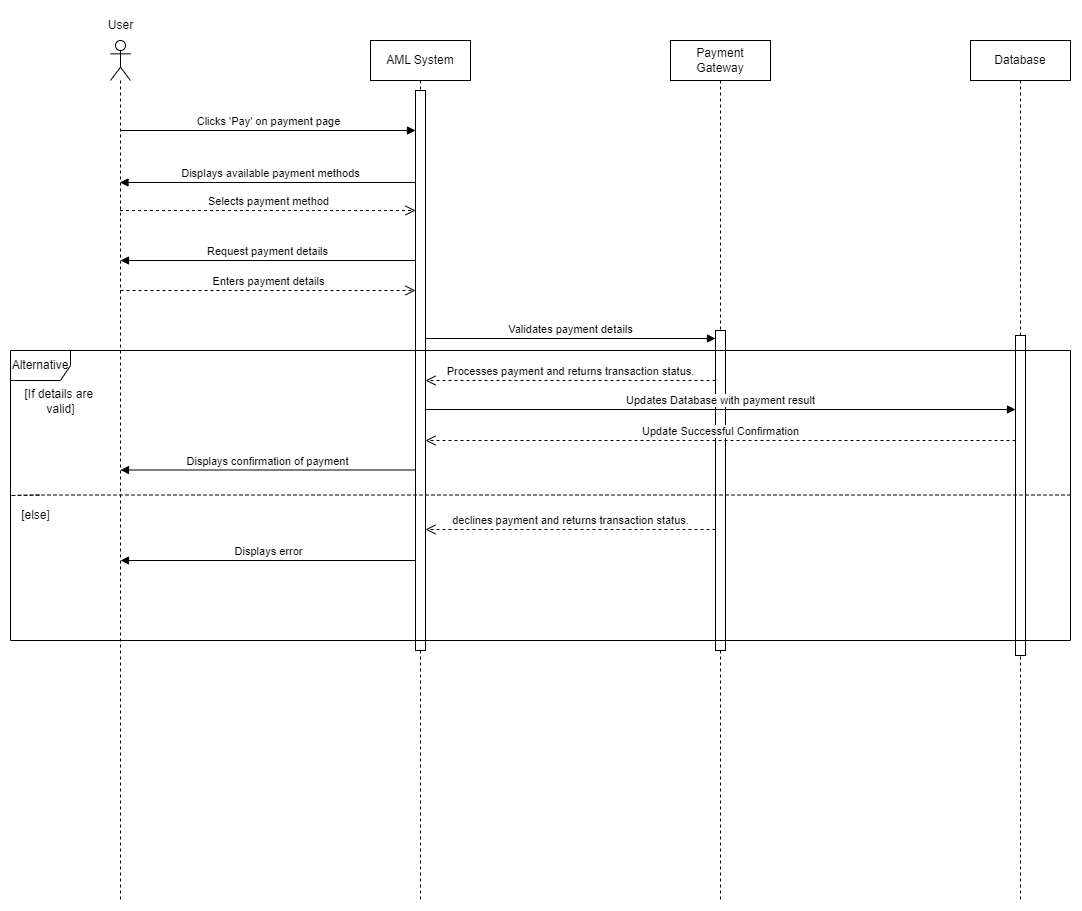

The diagram above was exported from draw.io. Its source (the exported page's mxGraphModel, read from the mxfile embedded in the PNG):
<mxGraphModel dx="1290" dy="621" grid="1" gridSize="10" guides="1" tooltips="1" connect="1" arrows="1" fold="1" page="1" pageScale="1" pageWidth="850" pageHeight="1100" math="0" shadow="0">
  <root>
    <mxCell id="0" />
    <mxCell id="1" parent="0" />
    <mxCell id="4Z2pnQFYkcTAc1SgP7d4-11" value="" style="shape=umlLifeline;perimeter=lifelinePerimeter;whiteSpace=wrap;html=1;container=1;dropTarget=0;collapsible=0;recursiveResize=0;outlineConnect=0;portConstraint=eastwest;newEdgeStyle={&quot;curved&quot;:0,&quot;rounded&quot;:0};participant=umlActor;" parent="1" vertex="1">
      <mxGeometry x="110" y="100" width="20" height="860" as="geometry" />
    </mxCell>
    <mxCell id="4Z2pnQFYkcTAc1SgP7d4-16" value="Displays available payment methods" style="html=1;verticalAlign=bottom;endArrow=block;curved=0;rounded=0;" parent="1" edge="1">
      <mxGeometry width="80" relative="1" as="geometry">
        <mxPoint x="420" y="242" as="sourcePoint" />
        <mxPoint x="119.5" y="242" as="targetPoint" />
      </mxGeometry>
    </mxCell>
    <mxCell id="4Z2pnQFYkcTAc1SgP7d4-17" value="AML System" style="shape=umlLifeline;perimeter=lifelinePerimeter;whiteSpace=wrap;html=1;container=1;dropTarget=0;collapsible=0;recursiveResize=0;outlineConnect=0;portConstraint=eastwest;newEdgeStyle={&quot;curved&quot;:0,&quot;rounded&quot;:0};" parent="1" vertex="1">
      <mxGeometry x="370" y="100" width="100" height="860" as="geometry" />
    </mxCell>
    <mxCell id="C9xBsYixTyD53O2XTpOZ-1" value="" style="html=1;points=[[0,0,0,0,5],[0,1,0,0,-5],[1,0,0,0,5],[1,1,0,0,-5]];perimeter=orthogonalPerimeter;outlineConnect=0;targetShapes=umlLifeline;portConstraint=eastwest;newEdgeStyle={&quot;curved&quot;:0,&quot;rounded&quot;:0};" parent="4Z2pnQFYkcTAc1SgP7d4-17" vertex="1">
      <mxGeometry x="45" y="50" width="10" height="560" as="geometry" />
    </mxCell>
    <mxCell id="4Z2pnQFYkcTAc1SgP7d4-18" value="Payment Gateway" style="shape=umlLifeline;perimeter=lifelinePerimeter;whiteSpace=wrap;html=1;container=1;dropTarget=0;collapsible=0;recursiveResize=0;outlineConnect=0;portConstraint=eastwest;newEdgeStyle={&quot;curved&quot;:0,&quot;rounded&quot;:0};" parent="1" vertex="1">
      <mxGeometry x="670" y="100" width="100" height="860" as="geometry" />
    </mxCell>
    <mxCell id="C9xBsYixTyD53O2XTpOZ-2" value="" style="html=1;points=[[0,0,0,0,5],[0,1,0,0,-5],[1,0,0,0,5],[1,1,0,0,-5]];perimeter=orthogonalPerimeter;outlineConnect=0;targetShapes=umlLifeline;portConstraint=eastwest;newEdgeStyle={&quot;curved&quot;:0,&quot;rounded&quot;:0};" parent="4Z2pnQFYkcTAc1SgP7d4-18" vertex="1">
      <mxGeometry x="45" y="290" width="10" height="320" as="geometry" />
    </mxCell>
    <mxCell id="4Z2pnQFYkcTAc1SgP7d4-19" value="Database" style="shape=umlLifeline;perimeter=lifelinePerimeter;whiteSpace=wrap;html=1;container=1;dropTarget=0;collapsible=0;recursiveResize=0;outlineConnect=0;portConstraint=eastwest;newEdgeStyle={&quot;curved&quot;:0,&quot;rounded&quot;:0};" parent="1" vertex="1">
      <mxGeometry x="970" y="100" width="100" height="860" as="geometry" />
    </mxCell>
    <mxCell id="C9xBsYixTyD53O2XTpOZ-3" value="" style="html=1;points=[[0,0,0,0,5],[0,1,0,0,-5],[1,0,0,0,5],[1,1,0,0,-5]];perimeter=orthogonalPerimeter;outlineConnect=0;targetShapes=umlLifeline;portConstraint=eastwest;newEdgeStyle={&quot;curved&quot;:0,&quot;rounded&quot;:0};" parent="4Z2pnQFYkcTAc1SgP7d4-19" vertex="1">
      <mxGeometry x="45" y="295" width="10" height="320" as="geometry" />
    </mxCell>
    <mxCell id="4Z2pnQFYkcTAc1SgP7d4-20" value="Selects payment method" style="html=1;verticalAlign=bottom;endArrow=open;dashed=1;endSize=8;curved=0;rounded=0;" parent="1" target="C9xBsYixTyD53O2XTpOZ-1" edge="1">
      <mxGeometry relative="1" as="geometry">
        <mxPoint x="119.5" y="270" as="sourcePoint" />
        <mxPoint x="410" y="270" as="targetPoint" />
      </mxGeometry>
    </mxCell>
    <mxCell id="4Z2pnQFYkcTAc1SgP7d4-21" value="Request payment details" style="html=1;verticalAlign=bottom;endArrow=block;curved=0;rounded=0;" parent="1" source="C9xBsYixTyD53O2XTpOZ-1" edge="1">
      <mxGeometry width="80" relative="1" as="geometry">
        <mxPoint x="410" y="320" as="sourcePoint" />
        <mxPoint x="120" y="320" as="targetPoint" />
      </mxGeometry>
    </mxCell>
    <mxCell id="4Z2pnQFYkcTAc1SgP7d4-22" value="Enters payment details" style="html=1;verticalAlign=bottom;endArrow=open;dashed=1;endSize=8;curved=0;rounded=0;" parent="1" target="C9xBsYixTyD53O2XTpOZ-1" edge="1">
      <mxGeometry relative="1" as="geometry">
        <mxPoint x="120" y="350" as="sourcePoint" />
        <mxPoint x="410" y="350" as="targetPoint" />
      </mxGeometry>
    </mxCell>
    <mxCell id="4Z2pnQFYkcTAc1SgP7d4-24" value="Validates payment details" style="html=1;verticalAlign=bottom;endArrow=block;curved=0;rounded=0;" parent="1" edge="1">
      <mxGeometry width="80" relative="1" as="geometry">
        <mxPoint x="425" y="398" as="sourcePoint" />
        <mxPoint x="715" y="398" as="targetPoint" />
      </mxGeometry>
    </mxCell>
    <mxCell id="4Z2pnQFYkcTAc1SgP7d4-25" value="Processes payment and returns transaction status." style="html=1;verticalAlign=bottom;endArrow=open;dashed=1;endSize=8;curved=0;rounded=0;" parent="1" edge="1">
      <mxGeometry relative="1" as="geometry">
        <mxPoint x="715" y="440" as="sourcePoint" />
        <mxPoint x="425" y="440" as="targetPoint" />
      </mxGeometry>
    </mxCell>
    <mxCell id="4Z2pnQFYkcTAc1SgP7d4-26" value="Alternative" style="shape=umlFrame;whiteSpace=wrap;html=1;pointerEvents=0;" parent="1" vertex="1">
      <mxGeometry x="10" y="410" width="1060" height="290" as="geometry" />
    </mxCell>
    <mxCell id="4Z2pnQFYkcTAc1SgP7d4-34" value="[If details are&amp;nbsp;&lt;div&gt;valid]&lt;/div&gt;" style="text;html=1;align=center;verticalAlign=middle;resizable=0;points=[];autosize=1;strokeColor=none;fillColor=none;" parent="1" vertex="1">
      <mxGeometry x="10" y="441" width="100" height="40" as="geometry" />
    </mxCell>
    <mxCell id="4Z2pnQFYkcTAc1SgP7d4-36" value="Updates Database&amp;nbsp;with payment result" style="html=1;verticalAlign=bottom;endArrow=block;curved=0;rounded=0;" parent="1" edge="1">
      <mxGeometry width="80" relative="1" as="geometry">
        <mxPoint x="425" y="469" as="sourcePoint" />
        <mxPoint x="1015" y="469" as="targetPoint" />
      </mxGeometry>
    </mxCell>
    <mxCell id="4Z2pnQFYkcTAc1SgP7d4-37" value="" style="endArrow=none;dashed=1;html=1;rounded=0;verticalAlign=middle;labelPosition=center;verticalLabelPosition=middle;align=center;movable=1;resizable=1;rotatable=1;deletable=1;editable=1;locked=0;connectable=1;" parent="1" edge="1">
      <mxGeometry width="50" height="50" relative="1" as="geometry">
        <mxPoint x="1070" y="554.5" as="sourcePoint" />
        <mxPoint x="40" y="554.5" as="targetPoint" />
        <Array as="points">
          <mxPoint x="40" y="554.5" />
          <mxPoint x="10" y="555" />
        </Array>
      </mxGeometry>
    </mxCell>
    <mxCell id="4Z2pnQFYkcTAc1SgP7d4-38" value="Update Successful Confirmation" style="html=1;verticalAlign=bottom;endArrow=open;dashed=1;endSize=8;curved=0;rounded=0;" parent="1" edge="1">
      <mxGeometry relative="1" as="geometry">
        <mxPoint x="1015" y="500" as="sourcePoint" />
        <mxPoint x="425" y="500" as="targetPoint" />
      </mxGeometry>
    </mxCell>
    <mxCell id="4Z2pnQFYkcTAc1SgP7d4-39" value="Displays confirmation of payment" style="html=1;verticalAlign=bottom;endArrow=block;curved=0;rounded=0;" parent="1" source="C9xBsYixTyD53O2XTpOZ-1" edge="1">
      <mxGeometry width="80" relative="1" as="geometry">
        <mxPoint x="410" y="530" as="sourcePoint" />
        <mxPoint x="120" y="529.5" as="targetPoint" />
      </mxGeometry>
    </mxCell>
    <mxCell id="4Z2pnQFYkcTAc1SgP7d4-41" value="[else]" style="text;html=1;align=center;verticalAlign=middle;resizable=0;points=[];autosize=1;strokeColor=none;fillColor=none;" parent="1" vertex="1">
      <mxGeometry x="10" y="560" width="50" height="30" as="geometry" />
    </mxCell>
    <mxCell id="4Z2pnQFYkcTAc1SgP7d4-42" value="declines payment and returns transaction status." style="html=1;verticalAlign=bottom;endArrow=open;dashed=1;endSize=8;curved=0;rounded=0;" parent="1" edge="1">
      <mxGeometry relative="1" as="geometry">
        <mxPoint x="715" y="589" as="sourcePoint" />
        <mxPoint x="425" y="589" as="targetPoint" />
      </mxGeometry>
    </mxCell>
    <mxCell id="SM8CrNPKAIiKgLfLUHAA-1" value="Displays error" style="html=1;verticalAlign=bottom;endArrow=block;curved=0;rounded=0;" parent="1" source="C9xBsYixTyD53O2XTpOZ-1" edge="1">
      <mxGeometry x="-0.0056" width="80" relative="1" as="geometry">
        <mxPoint x="410" y="620" as="sourcePoint" />
        <mxPoint x="120" y="620" as="targetPoint" />
        <mxPoint as="offset" />
      </mxGeometry>
    </mxCell>
    <mxCell id="0fK-5tia-RpPu8o5u-ro-1" value="User" style="text;html=1;align=center;verticalAlign=middle;resizable=0;points=[];autosize=1;strokeColor=none;fillColor=none;" parent="1" vertex="1">
      <mxGeometry x="95" y="70" width="50" height="30" as="geometry" />
    </mxCell>
    <mxCell id="4Z2pnQFYkcTAc1SgP7d4-12" value="Clicks 'Pay' on payment page" style="html=1;verticalAlign=bottom;endArrow=block;curved=0;rounded=0;" parent="1" target="C9xBsYixTyD53O2XTpOZ-1" edge="1">
      <mxGeometry width="80" relative="1" as="geometry">
        <mxPoint x="120" y="190" as="sourcePoint" />
        <mxPoint x="410" y="190" as="targetPoint" />
      </mxGeometry>
    </mxCell>
  </root>
</mxGraphModel>